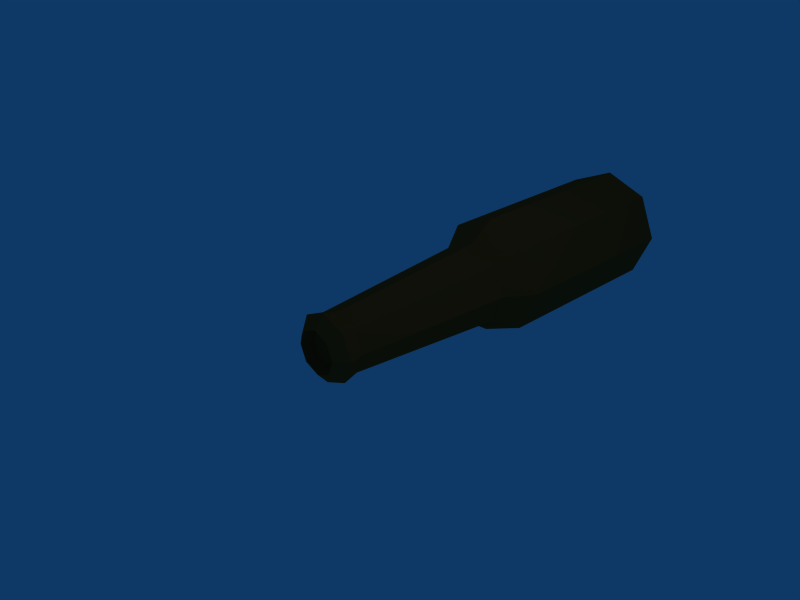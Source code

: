 # Source: garrafa1.blend  (saved by Blender 2.44.0; exported with 4.5.12 LTS)
import bpy
from mathutils import Matrix  # noqa: F401  (used for matrix-valued properties, if any)

bpy.ops.wm.read_factory_settings(use_empty=True)
scene = bpy.context.scene
scene.name = 'Scene'

# ---- collections
col_collection_1 = bpy.data.collections.new('Collection 1'); scene.collection.children.link(col_collection_1)

# ---- materials (node trees are filled in below, after node groups)
mat_material = bpy.data.materials.new('Material')
mat_material.alpha_threshold = 0.0
mat_material.diffuse_color = (0.5448, 0.2427, 0.08371, 1.0)
mat_material.specular_color = (0.3885, 0.2133, 0.06683)
mat_material.roughness = 0.5
mat_material.line_color = (0.0, 0.0, 0.0, 1.0)

# ---- material node trees

# ---- world
world_world = bpy.data.worlds.new('World'); scene.world = world_world
world_world.color = (0.05656, 0.2208, 0.4)
world_world.use_sun_shadow = False
world_world.sun_shadow_jitter_overblur = 0.0
world_world.cycles.sampling_method = 'MANUAL'
world_world.cycles.sample_map_resolution = 256

# ---- cameras
cam_camera = bpy.data.cameras.new('Camera')
cam_camera.passepartout_alpha = 0.2
cam_camera.clip_end = 100.0
cam_camera.lens = 35.0
cam_camera.ortho_scale = 7.314
cam_camera.show_passepartout = False
cam_camera.show_safe_areas = True
cam_camera.dof.focus_distance = 0.0
cam_camera.dof.aperture_fstop = 128.0

# ---- lights
light_spot = bpy.data.lights.new('Spot', 'POINT')
light_spot.transmission_factor = 0.0
light_spot.cutoff_distance = 30.0
light_spot.energy = 100.0
light_spot.shadow_buffer_clip_start = 1.001
light_spot.shadow_soft_size = 1.0
light_spot.shadow_maximum_resolution = 0.006
light_spot.use_absolute_resolution = True
light_spot.cycles.use_multiple_importance_sampling = False

# ---- meshes
me_cylinder = bpy.data.meshes.new('Cylinder')
me_cylinder.from_pydata([(0.4855, 0.4855, -2.003), (0.6865, 1.465e-07, -2.003), (0.4855, -0.4855, -2.003), (-3.732e-08, -0.6865, -2.003), (-0.4855, -0.4855, -2.003), (-0.6865, 1.847e-07, -2.003), (-0.4855, 0.4855, -2.003), (-1.846e-07, 0.6865, -2.003), (0.3433, 0.3433, 0.6865), (0.4855, 3.781e-07, 0.6865), (0.3433, -0.3433, 0.6865), (4.768e-08, -0.4855, 0.6865), (-0.3433, -0.3433, 0.6865), (-0.4855, 4.013e-07, 0.6865), (-0.3433, 0.3433, 0.6865), (6.92e-07, 0.4855, 0.6865), (-2.518e-07, 0.9879, -2.454), (-0.6986, 0.6986, -2.454), (-0.9879, 2.172e-07, -2.454), (-0.6986, -0.6986, -2.454), (-3.983e-08, -0.9879, -2.454), (0.6986, -0.6986, -2.454), (0.9879, 1.622e-07, -2.454), (0.6986, 0.6986, -2.454), (0.7178, 0.7178, -5.798), (1.015, 1.929e-07, -5.798), (0.7178, -0.7178, -5.798), (-4.092e-08, -1.015, -5.798), (-0.7178, -0.7178, -5.798), (-1.015, 2.494e-07, -5.798), (-0.7178, 0.7178, -5.798), (-2.587e-07, 1.015, -5.798), (3.467e-08, 2.599e-07, -6.067), (-1.876e-07, 0.7359, -6.067), (-0.5203, 0.5203, -6.067), (-0.7359, 2.687e-07, -6.067), (-0.5203, -0.5203, -6.067), (-2.966e-08, -0.7359, -6.067), (0.5203, -0.5203, -6.067), (0.7359, 2.277e-07, -6.067), (0.5203, 0.5203, -6.067), (7.55e-07, 0.5432, 0.9382), (-0.3841, 0.3841, 0.9382), (-0.5432, 4.053e-07, 0.9382), (-0.3841, -0.3841, 0.9382), (3.405e-08, -0.5432, 0.9382), (0.3841, -0.3841, 0.9382), (0.5432, 3.794e-07, 0.9382), (0.3841, 0.3841, 0.9382), (0.2461, 0.2461, 1.104), (0.3481, 3.015e-07, 1.104), (0.2461, -0.2461, 1.104), (7.881e-08, -0.3481, 1.104), (-0.2461, -0.2461, 1.104), (-0.3481, 3.181e-07, 1.104), (-0.2461, 0.2461, 1.104), (5.408e-07, 0.3481, 1.104), (0.1868, 0.1868, 0.9461), (0.2641, 2.899e-07, 0.9461), (0.1868, -0.1868, 0.9461), (1.004e-07, -0.2641, 0.9461), (-0.1868, -0.1868, 0.9461), (-0.2641, 3.025e-07, 0.9461), (-0.1868, 0.1868, 0.9461), (4.509e-07, 0.2641, 0.9461)], [], [(0, 8, 9, 1), (1, 9, 10, 2), (2, 10, 11, 3), (3, 11, 12, 4), (4, 12, 13, 5), (5, 13, 14, 6), (6, 14, 15, 7), (8, 0, 7, 15), (7, 0, 23, 16), (6, 7, 16, 17), (5, 6, 17, 18), (4, 5, 18, 19), (3, 4, 19, 20), (2, 3, 20, 21), (1, 2, 21, 22), (0, 1, 22, 23), (23, 22, 25, 24), (22, 21, 26, 25), (21, 20, 27, 26), (20, 19, 28, 27), (19, 18, 29, 28), (18, 17, 30, 29), (17, 16, 31, 30), (16, 23, 24, 31), (31, 24, 40, 33), (30, 31, 33, 34), (29, 30, 34, 35), (28, 29, 35, 36), (27, 28, 36, 37), (26, 27, 37, 38), (25, 26, 38, 39), (24, 25, 39, 40), (32, 40, 39), (32, 39, 38), (32, 38, 37), (32, 37, 36), (32, 36, 35), (32, 35, 34), (32, 34, 33), (32, 33, 40), (8, 15, 41, 48), (15, 14, 42, 41), (14, 13, 43, 42), (13, 12, 44, 43), (12, 11, 45, 44), (11, 10, 46, 45), (10, 9, 47, 46), (9, 8, 48, 47), (47, 48, 49, 50), (46, 47, 50, 51), (45, 46, 51, 52), (44, 45, 52, 53), (43, 44, 53, 54), (42, 43, 54, 55), (41, 42, 55, 56), (48, 41, 56, 49), (50, 49, 57, 58), (51, 50, 58, 59), (52, 51, 59, 60), (53, 52, 60, 61), (54, 53, 61, 62), (55, 54, 62, 63), (56, 55, 63, 64), (49, 56, 64, 57), (57, 64, 63, 62), (57, 60, 59, 58), (60, 57, 62, 61)])
me_cylinder.materials.append(mat_material)
me_cylinder.use_remesh_preserve_volume = False
me_cylinder.use_remesh_preserve_attributes = False
me_cylinder.use_mirror_vertex_groups = False
me_cylinder.update()

# ---- objects
ob_cylinder = bpy.data.objects.new('Cylinder', me_cylinder)
ob_lamp = bpy.data.objects.new('Lamp', light_spot)
ob_camera = bpy.data.objects.new('Camera', cam_camera)

# ---- transforms, parenting, visibility, modifiers, constraints
ob_cylinder.location = (0.0, 0.0, 0.0)
ob_cylinder.rotation_euler = (1.571, -0.0, -0.0)
ob_cylinder.lock_rotations_4d = False
ob_cylinder.empty_display_type = 'ARROWS'
ob_cylinder.color = (0.0, 0.0, 0.0, 1.0)
ob_cylinder.lineart.crease_threshold = 0.0
ob_lamp.location = (4.076, 1.005, 5.904)
ob_lamp.rotation_euler = (0.6503, 0.05522, 1.866)
ob_lamp.lock_rotations_4d = False
ob_lamp.empty_display_type = 'ARROWS'
ob_lamp.color = (0.0, 0.0, 0.0, 0.0)
ob_lamp.lineart.crease_threshold = 0.0
ob_camera.location = (7.481, -6.508, 5.344)
ob_camera.rotation_euler = (1.109, 0.01082, 0.8149)
ob_camera.lock_rotations_4d = False
ob_camera.empty_display_type = 'ARROWS'
ob_camera.color = (0.0, 0.0, 0.0, 0.0)
ob_camera.display_type = 'WIRE'
ob_camera.lineart.crease_threshold = 0.0

# ---- collection membership
col_collection_1.objects.link(ob_cylinder)
col_collection_1.objects.link(ob_lamp)
col_collection_1.objects.link(ob_camera)

# ---- scene / render settings (as saved in the file)
scene.camera = ob_camera
scene.frame_start = 1; scene.frame_end = 250; scene.frame_set(1)
scene.render.engine = 'BLENDER_EEVEE_NEXT'
scene.render.image_settings.file_format = 'JPEG'
scene.render.image_settings.color_mode = 'RGB'
scene.render.image_settings.compression = 90
scene.render.resolution_x = 800
scene.render.resolution_y = 600
scene.render.pixel_aspect_x = 100.0
scene.render.pixel_aspect_y = 100.0
scene.render.fps = 25
scene.render.dither_intensity = 0.0
scene.render.use_compositing = False
scene.render.use_sequencer = False
scene.render.bake_margin = 2
scene.render.bake_bias = 0.0
scene.render.use_stamp_time = False
scene.render.use_stamp_date = False
scene.render.use_stamp_frame = False
scene.render.use_stamp_camera = False
scene.render.use_stamp_scene = False
scene.render.use_stamp_filename = False
scene.render.use_stamp_render_time = False
scene.render.stamp_font_size = 0
scene.cycles.use_denoising = False
scene.cycles.samples = 10
scene.cycles.sampling_pattern = 'TABULATED_SOBOL'
scene.cycles.light_sampling_threshold = 0.0
scene.cycles.use_adaptive_sampling = False
scene.cycles.use_light_tree = False
scene.cycles.blur_glossy = 0.0
scene.cycles.volume_bounces = 1
scene.cycles.pixel_filter_type = 'GAUSSIAN'
scene.cycles.sample_clamp_indirect = 0.0
scene.view_settings.view_transform = 'Raw'
bpy.context.view_layer.update()

